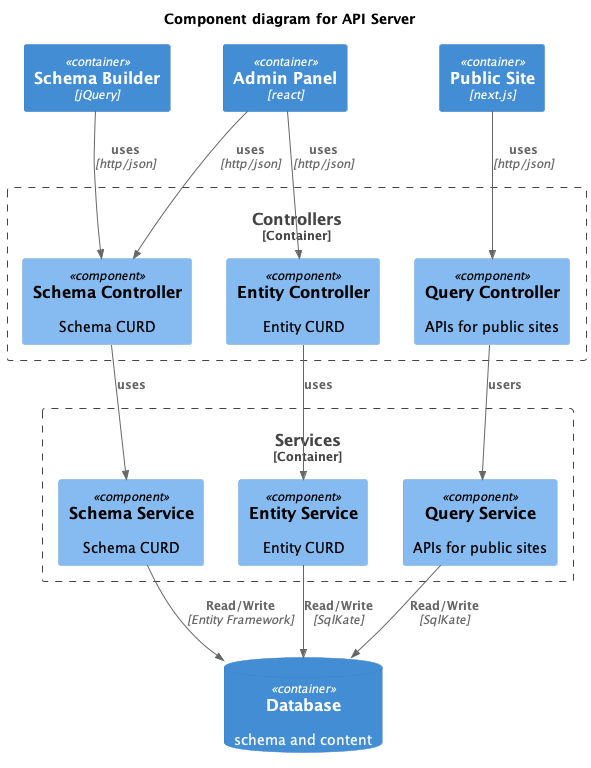

The diagram above was rendered by PlantUML. Its source (embedded in the PNG):
@startuml C4_Elements
'!include https://raw.githubusercontent.com/plantuml-stdlib/C4-PlantUML/master/C4_Component.puml
!include ../../../C4-PlantUML/C4_Component.puml

title Component diagram for API Server

Container(schema_builder, "Schema Builder", "jQuery")
Container(admin_panel, "Admin Panel", "react")
Container(public_site, "Public Site", "next.js")

Container_Boundary(controllers, "Controllers") {
   Component(schemaController, "Schema Controller", "", "Schema CURD")
   Component(entityController, "Entity Controller", "", "Entity CURD")
   Component(viewController, "Query Controller", "", "APIs for public sites")
}

Container_Boundary(services, "Services") {
   Component(schemaService, "Schema Service", "", "Schema CURD")
   Component(entityService, "Entity Service", "", "Entity CURD")
   Component(viewService, "Query Service", "", "APIs for public sites")
}

ContainerDb(db, "Database", "", "schema and content")


Rel(schema_builder, schemaController,"uses","http/json")
Rel(admin_panel, schemaController,"uses","http/json")
Rel(admin_panel, entityController,"uses","http/json")
Rel(public_site, viewController,"uses","http/json")

Rel(schemaController, schemaService,"uses","")
Rel(entityController, entityService,"uses","")
Rel(viewController, viewService,"users","")

Rel(schemaService, db, "Read/Write","Entity Framework")
Rel(entityService, db, "Read/Write","SqlKate")
Rel(viewService, db, "Read/Write","SqlKate")
@enduml